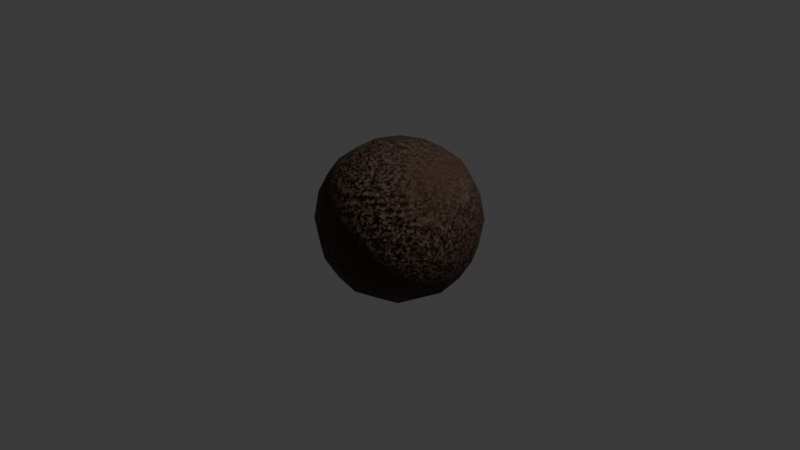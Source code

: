 # Source: Voronoi_Leather.blend  (saved by Blender 4.5.91; exported with 4.5.12 LTS)
import bpy
from mathutils import Matrix  # noqa: F401  (used for matrix-valued properties, if any)

bpy.ops.wm.read_factory_settings(use_empty=True)
scene = bpy.context.scene
scene.name = 'Scene'

# ---- collections
col_collection = bpy.data.collections.new('Collection'); scene.collection.children.link(col_collection)

# ---- materials (node trees are filled in below, after node groups)
mat_material = bpy.data.materials.new('Material')
mat_material.alpha_threshold = 0.0
mat_material.roughness = 0.5
mat_material.line_color = (0.0, 0.0, 0.0, 1.0)

# ---- material node trees
mat_material.use_nodes = True; mat_material.node_tree.nodes.clear()
_N = mat_material.node_tree.nodes; _L = mat_material.node_tree.links
n0 = _N.new('ShaderNodeOutputMaterial'); n0.name = 'Material Output'; n0.location = (507, 144)
n1 = _N.new('ShaderNodeBsdfPrincipled'); n1.name = 'Principled BSDF'; n1.location = (181, 144)
n1.inputs[2].default_value = 0.7
n1.inputs[3].default_value = 1.45
n1.inputs[13].default_value = 0.4547
n2 = _N.new('ShaderNodeTexCoord'); n2.name = 'Texture Coordinate'; n2.location = (-891, 123)
n3 = _N.new('ShaderNodeValToRGB'); n3.name = 'Color Ramp'; n3.location = (-395, -41)
while len(n3.color_ramp.elements) > 1: n3.color_ramp.elements.remove(n3.color_ramp.elements[-1])
n3.color_ramp.elements[0].position = 0.0; n3.color_ramp.elements[0].color = (0.0, 0.0, 0.0, 1.0)
_e = n3.color_ramp.elements.new(1.0); _e.color = (1.0, 1.0, 1.0, 1.0)
n4 = _N.new('ShaderNodeBump'); n4.name = 'Bump'; n4.location = (-101, -47)
n4.inputs[0].default_value = 0.5
n4.inputs[1].default_value = 0.7
n4.inputs[2].default_value = 7.4
n5 = _N.new('ShaderNodeValToRGB'); n5.name = 'Color Ramp.001'; n5.location = (-313, 238)
while len(n5.color_ramp.elements) > 1: n5.color_ramp.elements.remove(n5.color_ramp.elements[-1])
n5.color_ramp.elements[0].position = 0.1538; n5.color_ramp.elements[0].color = (0.06125, 0.03071, 0.0185, 1.0)
_e = n5.color_ramp.elements.new(0.4872); _e.color = (0.06125, 0.03071, 0.0185, 1.0)
n6 = _N.new('ShaderNodeTexVoronoi'); n6.name = 'Voronoi Texture.001'; n6.location = (-647, 173)
n6.inputs[2].default_value = 40.0
n6.inputs[5].default_value = 12.0
_L.new(n1.outputs[0], n0.inputs[0])
_L.new(n4.outputs[0], n1.inputs[5])
_L.new(n3.outputs[0], n4.inputs[3])
_L.new(n5.outputs[0], n1.inputs[0])
_L.new(n2.outputs[3], n6.inputs[0])
_L.new(n6.outputs[1], n5.inputs[0])
_L.new(n6.outputs[1], n3.inputs[0])
n0.is_active_output = True

# ---- world
world_world = bpy.data.worlds.new('World'); scene.world = world_world
world_world.use_nodes = True; world_world.node_tree.nodes.clear()
_N = world_world.node_tree.nodes; _L = world_world.node_tree.links
n0 = _N.new('ShaderNodeOutputWorld'); n0.name = 'World Output'; n0.location = (200, 100)
n1 = _N.new('ShaderNodeBackground'); n1.name = 'Background'; n1.location = (-200, 100)
n1.inputs[0].default_value = (0.05088, 0.05088, 0.05088, 1.0)
_L.new(n1.outputs[0], n0.inputs[0])
n0.is_active_output = True
world_world.color = (0.05088, 0.05088, 0.05088)
world_world.sun_shadow_jitter_overblur = 0.0

# ---- cameras
cam_camera = bpy.data.cameras.new('Camera')
cam_camera.clip_end = 100.0
cam_camera.ortho_scale = 7.314

# ---- lights
light_light = bpy.data.lights.new('Light', 'POINT')
light_light.energy = 1000.0
light_light.shadow_soft_size = 0.1

# ---- meshes
me_cube = bpy.data.meshes.new('Cube')
me_cube.from_pydata([(1.0, 1.0, 1.0), (1.0, 1.0, -1.0), (1.0, -1.0, 1.0), (1.0, -1.0, -1.0), (-1.0, 1.0, 1.0), (-1.0, 1.0, -1.0), (-1.0, -1.0, 1.0), (-1.0, -1.0, -1.0)], [], [(0, 4, 6, 2), (3, 2, 6, 7), (7, 6, 4, 5), (5, 1, 3, 7), (1, 0, 2, 3), (5, 4, 0, 1)])
me_cube.polygons.foreach_set('use_smooth', [True] * 6)
_uv = me_cube.uv_layers.new(name='UVMap')
_uv.uv.foreach_set('vector', [0.625, 0.5, 0.875, 0.5, 0.875, 0.75, 0.625, 0.75, 0.375, 0.75, 0.625, 0.75, 0.625, 1.0, 0.375, 1.0, 0.375, 0.0, 0.625, 0.0, 0.625, 0.25, 0.375, 0.25, 0.125, 0.5, 0.375, 0.5, 0.375, 0.75, 0.125, 0.75, 0.375, 0.5, 0.625, 0.5, 0.625, 0.75, 0.375, 0.75, 0.375, 0.25, 0.625, 0.25, 0.625, 0.5, 0.375, 0.5])
me_cube.materials.append(mat_material)
me_cube.use_mirror_vertex_groups = False
me_cube.update()

# ---- objects
ob_cube = bpy.data.objects.new('Cube', me_cube)
ob_light = bpy.data.objects.new('Light', light_light)
ob_camera = bpy.data.objects.new('Camera', cam_camera)

# ---- transforms, parenting, visibility, modifiers, constraints
ob_cube.location = (0.0, 0.0, 0.0)
ob_cube.lock_rotations_4d = False
ob_cube.empty_display_type = 'ARROWS'
ob_cube.lineart.crease_threshold = 0.0
_m = ob_cube.modifiers.new('Subdivision', 'SUBSURF')
_m.levels = 6
ob_light.location = (4.076, 1.005, 5.904)
ob_light.rotation_euler = (0.6503, 0.05522, 1.866)
ob_light.lock_rotations_4d = False
ob_light.empty_display_type = 'ARROWS'
ob_light.color = (0.0, 0.0, 0.0, 0.0)
ob_light.lineart.crease_threshold = 0.0
ob_camera.location = (7.359, -6.926, 4.958)
ob_camera.rotation_euler = (1.109, 0.0, 0.8149)
ob_camera.lock_rotations_4d = False
ob_camera.empty_display_type = 'ARROWS'
ob_camera.color = (0.0, 0.0, 0.0, 0.0)
ob_camera.display_type = 'WIRE'
ob_camera.lineart.crease_threshold = 0.0

# ---- collection membership
col_collection.objects.link(ob_cube)
col_collection.objects.link(ob_light)
col_collection.objects.link(ob_camera)

# ---- scene / render settings (as saved in the file)
scene.camera = ob_camera
scene.frame_start = 1; scene.frame_end = 250; scene.frame_set(1)
scene.render.engine = 'CYCLES'
bpy.context.view_layer.update()
